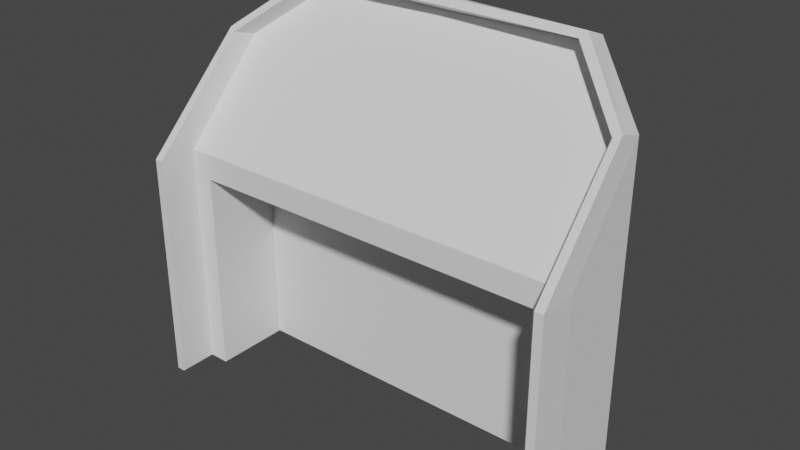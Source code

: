 # Source: Dashboard.blend  (saved by Blender 3.1.7; exported with 4.5.12 LTS)
import bpy
from mathutils import Matrix  # noqa: F401  (used for matrix-valued properties, if any)

bpy.ops.wm.read_factory_settings(use_empty=True)
scene = bpy.context.scene
scene.name = 'Scene'

# ---- collections
col_collection = bpy.data.collections.new('Collection'); scene.collection.children.link(col_collection)

# ---- world
world_world = bpy.data.worlds.new('World'); scene.world = world_world
world_world.use_nodes = True; world_world.node_tree.nodes.clear()
_N = world_world.node_tree.nodes; _L = world_world.node_tree.links
n0 = _N.new('ShaderNodeOutputWorld'); n0.name = 'World Output'; n0.location = (300, 300)
n1 = _N.new('ShaderNodeBackground'); n1.name = 'Background'; n1.location = (10, 300)
n1.inputs[0].default_value = (0.05088, 0.05088, 0.05088, 1.0)
_L.new(n1.outputs[0], n0.inputs[0])
n0.is_active_output = True
world_world.color = (0.05088, 0.05088, 0.05088)
world_world.use_sun_shadow = False
world_world.sun_shadow_jitter_overblur = 0.0

# ---- meshes
me_plane = bpy.data.meshes.new('Plane')
me_plane.from_pydata([(0.0, 0.0, 0.4545), (0.2524, 0.0, 0.4545), (-1.48e-17, 0.2535, 0.7355), (0.2747, 0.2544, 0.7368), (0.4024, 0.0, 0.4545), (0.397, 0.1651, 0.6379), (0.4104, 0.1708, 0.6443), (0.4189, 0.0, 0.4545), (0.2836, 0.2649, 0.7487), (-1.451e-17, 0.2859, 0.7487), (0.2747, 0.2084, 0.7542), (-2.06e-09, 0.2166, 0.7542), (0.4024, -0.075, 0.4545), (0.397, 0.1148, 0.6536), (-2.06e-09, 0.2294, 0.7661), (0.4104, 0.1205, 0.66), (0.2836, 0.2189, 0.7661), (0.4189, -0.075, 0.4545), (0.4104, 0.1688, 0.4545), (0.2836, 0.2814, 0.4545), (0.0, 0.3062, 0.4545), (0.362, 0.0, 0.0), (0.4024, 0.0, 0.0), (0.4189, 0.0, 0.0), (0.4024, -0.075, 0.0), (0.4189, -0.075, 0.0), (0.4104, 0.1688, 0.0), (0.2836, 0.2814, 0.0), (0.0, 0.3062, 0.0), (0.0, 0.0, 0.4044), (0.362, 0.0, 0.4044), (0.0, 0.1529, 0.0), (0.362, 0.1529, 0.0), (0.0, 0.1529, 0.4044), (0.362, 0.1529, 0.4044)], [], [(0, 1, 3, 2), (3, 1, 4, 5), (8, 16, 15, 6), (9, 14, 16, 8), (7, 23, 26, 18), (13, 15, 16, 10), (10, 16, 14, 11), (12, 17, 15, 13), (5, 13, 10, 3), (4, 12, 13, 5), (6, 15, 17, 7), (2, 11, 14, 9), (3, 10, 11, 2), (8, 19, 20, 9), (6, 18, 19, 8), (6, 7, 18), (4, 22, 24, 12), (12, 24, 25, 17), (19, 27, 28, 20), (17, 25, 23, 7), (1, 30, 21, 22, 4), (0, 29, 30, 1), (18, 26, 27, 19), (30, 29, 33, 34), (34, 33, 31, 32), (21, 30, 34, 32)])
_uv = me_plane.uv_layers.new(name='UVMap')
_uv.uv.foreach_set('vector', [0.0, 0.0, 1.0, 0.0, 1.0, 1.0, 0.0, 1.0, 1.0, 1.0, 1.0, 0.0, 1.0, 0.0, 1.0, 1.0, 0.0, 0.0, 0.0, 0.0, 0.0, 0.0, 0.0, 0.0, 0.0, 0.0, 0.0, 0.0, 0.0, 0.0, 0.0, 0.0, 0.0, 0.0, 0.0, 0.0, 0.0, 0.0, 0.0, 0.0, 1.0, 1.0, 1.0, 1.0, 1.0, 1.0, 1.0, 1.0, 1.0, 1.0, 1.0, 1.0, 0.0, 1.0, 0.0, 1.0, 1.0, 0.0, 1.0, 0.0, 1.0, 1.0, 1.0, 1.0, 1.0, 1.0, 1.0, 1.0, 1.0, 1.0, 1.0, 1.0, 1.0, 0.0, 1.0, 0.0, 1.0, 1.0, 1.0, 1.0, 0.0, 0.0, 0.0, 0.0, 0.0, 0.0, 0.0, 0.0, 0.0, 0.0, 0.0, 0.0, 0.0, 0.0, 0.0, 0.0, 1.0, 1.0, 1.0, 1.0, 0.0, 1.0, 0.0, 1.0, 0.0, 0.0, 0.0, 0.0, 0.0, 0.0, 0.0, 0.0, 0.0, 0.0, 0.0, 0.0, 0.0, 0.0, 0.0, 0.0, 0.0, 0.0, 0.0, 0.0, 0.0, 0.0, 1.0, 0.0, 1.0, 0.0, 1.0, 0.0, 1.0, 0.0, 1.0, 0.0, 1.0, 0.0, 1.0, 0.0, 1.0, 0.0, 0.0, 0.0, 0.0, 0.0, 0.0, 0.0, 0.0, 0.0, 0.0, 0.0, 0.0, 0.0, 0.0, 0.0, 0.0, 0.0, 1.0, 0.0, 1.0, 0.0, 1.0, 0.0, 1.0, 0.0, 1.0, 0.0, 0.0, 0.0, 0.0, 0.0, 1.0, 0.0, 1.0, 0.0, 0.0, 0.0, 0.0, 0.0, 0.0, 0.0, 0.0, 0.0, 1.0, 0.0, 0.0, 0.0, 0.0, 0.0, 1.0, 0.0, 1.0, 0.0, 0.0, 0.0, 0.0, 0.0, 1.0, 0.0, 1.0, 0.0, 1.0, 0.0, 1.0, 0.0, 1.0, 0.0])
me_plane.use_remesh_fix_poles = True
me_plane.use_remesh_preserve_attributes = False
me_plane.update()

# ---- objects
ob_plane = bpy.data.objects.new('Plane', me_plane)

# ---- transforms, parenting, visibility, modifiers, constraints
ob_plane.location = (0.0, 0.0, 0.0)
_m = ob_plane.modifiers.new('Mirror', 'MIRROR')

# ---- collection membership
col_collection.objects.link(ob_plane)

# ---- scene / render settings (as saved in the file)
scene.frame_start = 1; scene.frame_end = 250; scene.frame_set(1)
scene.render.engine = 'BLENDER_EEVEE_NEXT'
scene.cycles.sampling_pattern = 'TABULATED_SOBOL'
scene.cycles.use_light_tree = False
scene.view_settings.view_transform = 'Filmic'
bpy.context.view_layer.update()

# ---- added for rendering (the .blend has no active camera and no usable light): camera, sun
cam_auto = bpy.data.cameras.new('AutoCamera')
cam_auto.lens = 50.0
cam_auto.sensor_width = 36.0
cam_auto.clip_end = 1000.0
ob_auto_camera = bpy.data.objects.new('AutoCamera', cam_auto)
scene.collection.objects.link(ob_auto_camera)
ob_auto_camera.location = (1.10803, -1.21404, 1.26949)
ob_auto_camera.rotation_euler = (1.09748, -7.21219e-08, 0.694738)
scene.camera = ob_auto_camera
light_auto_sun = bpy.data.lights.new('AutoSun', 'SUN')
light_auto_sun.energy = 3.0
light_auto_sun.angle = 0.0523599
ob_auto_sun = bpy.data.objects.new('AutoSun', light_auto_sun)
scene.collection.objects.link(ob_auto_sun)
ob_auto_sun.rotation_euler = (0.872665, 0.174533, 0.523599)
bpy.context.view_layer.update()
